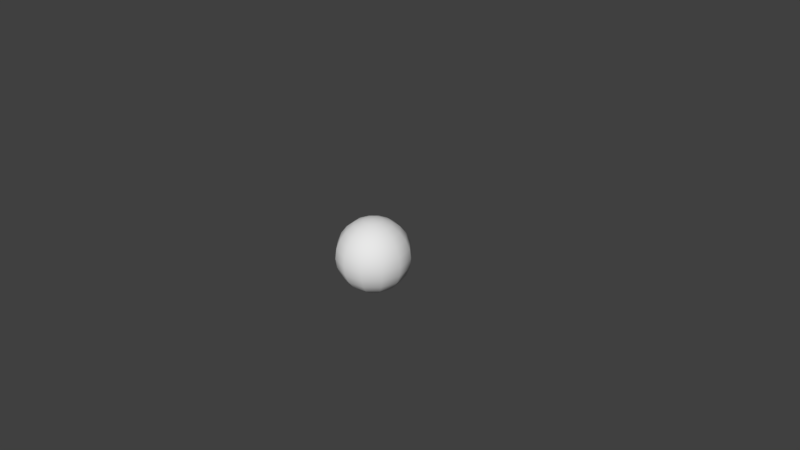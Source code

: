 # Source: gridballx1.blend  (saved by Blender 2.77.0; exported with 4.5.12 LTS)
import bpy
from mathutils import Matrix  # noqa: F401  (used for matrix-valued properties, if any)

bpy.ops.wm.read_factory_settings(use_empty=True)
scene = bpy.context.scene
scene.name = 'Scene'

# ---- collections
col_collection_1 = bpy.data.collections.new('Collection 1'); scene.collection.children.link(col_collection_1)

# ---- world
world_world = bpy.data.worlds.new('World'); scene.world = world_world
world_world.color = (0.05088, 0.05088, 0.05088)
world_world.use_sun_shadow = False
world_world.sun_shadow_jitter_overblur = 0.0
world_world.cycles.sampling_method = 'MANUAL'

# ---- cameras
cam_camera = bpy.data.cameras.new('Camera')
cam_camera.clip_end = 100.0
cam_camera.lens = 35.0
cam_camera.sensor_width = 32.0
cam_camera.sensor_height = 18.0
cam_camera.ortho_scale = 7.314
cam_camera.dof.focus_distance = 0.0
cam_camera.dof.aperture_fstop = 128.0

# ---- meshes
me_sphere = bpy.data.meshes.new('Sphere')
me_sphere.from_pydata([(-0.1294, 3.114e-08, 0.483), (-0.25, 3.114e-08, 0.433), (-0.3536, 3.114e-08, 0.3536), (-0.433, 3.114e-08, 0.25), (-0.483, 3.114e-08, 0.1294), (-0.5, 3.114e-08, 7.645e-08), (-0.483, 3.114e-08, -0.1294), (-0.433, 3.114e-08, -0.25), (-0.3536, 3.114e-08, -0.3536), (-0.25, 3.114e-08, -0.433), (-0.1294, 3.114e-08, -0.483), (-0.1121, 0.0647, 0.483), (-0.2165, 0.125, 0.433), (-0.3062, 0.1768, 0.3536), (-0.375, 0.2165, 0.25), (-0.4183, 0.2415, 0.1294), (-0.433, 0.25, 7.645e-08), (-0.4183, 0.2415, -0.1294), (-0.375, 0.2165, -0.25), (-0.3062, 0.1768, -0.3536), (-0.2165, 0.125, -0.433), (-0.1121, 0.0647, -0.483), (-3.848e-07, 3.114e-08, -0.5), (-0.06471, 0.1121, 0.483), (-0.125, 0.2165, 0.433), (-0.1768, 0.3062, 0.3536), (-0.2165, 0.375, 0.25), (-0.2415, 0.4183, 0.1294), (-0.25, 0.433, 7.645e-08), (-0.2415, 0.4183, -0.1294), (-0.2165, 0.375, -0.25), (-0.1768, 0.3062, -0.3536), (-0.125, 0.2165, -0.433), (-0.06471, 0.1121, -0.483), (-3.912e-07, 0.1294, 0.483), (-3.8e-07, 0.25, 0.433), (-3.8e-07, 0.3536, 0.3536), (-3.8e-07, 0.433, 0.25), (-3.651e-07, 0.483, 0.1294), (-3.8e-07, 0.5, 7.645e-08), (-3.949e-07, 0.483, -0.1294), (-3.8e-07, 0.433, -0.25), (-3.8e-07, 0.3536, -0.3536), (-3.726e-07, 0.25, -0.433), (-3.838e-07, 0.1294, -0.483), (0.0647, 0.1121, 0.483), (0.125, 0.2165, 0.433), (0.1768, 0.3062, 0.3536), (0.2165, 0.375, 0.25), (0.2415, 0.4183, 0.1294), (0.25, 0.433, 7.645e-08), (0.2415, 0.4183, -0.1294), (0.2165, 0.375, -0.25), (0.1768, 0.3062, -0.3536), (0.125, 0.2165, -0.433), (0.0647, 0.1121, -0.483), (-5.534e-07, -6.622e-08, 0.5), (0.1121, 0.0647, 0.483), (0.2165, 0.125, 0.433), (0.3062, 0.1768, 0.3536), (0.375, 0.2165, 0.25), (0.4183, 0.2415, 0.1294), (0.433, 0.25, 7.645e-08), (0.4183, 0.2415, -0.1294), (0.375, 0.2165, -0.25), (0.3062, 0.1768, -0.3536), (0.2165, 0.125, -0.433), (0.1121, 0.0647, -0.483), (0.1294, 3.437e-08, 0.483), (0.25, 1.574e-08, 0.433), (0.3536, -6.612e-09, 0.3536), (0.433, 2.319e-08, 0.25), (0.483, 8.289e-09, 0.1294), (0.5, -6.612e-09, 7.645e-08), (0.483, 8.289e-09, -0.1294), (0.433, 8.289e-09, -0.25), (0.3536, 8.289e-09, -0.3536), (0.25, 8.384e-10, -0.433), (0.1294, 3.437e-08, -0.483), (0.1121, -0.0647, 0.483), (0.2165, -0.125, 0.433), (0.3062, -0.1768, 0.3536), (0.375, -0.2165, 0.25), (0.4183, -0.2415, 0.1294), (0.433, -0.25, 7.645e-08), (0.4183, -0.2415, -0.1294), (0.375, -0.2165, -0.25), (0.3062, -0.1768, -0.3536), (0.2165, -0.125, -0.433), (0.1121, -0.0647, -0.483), (0.0647, -0.1121, 0.483), (0.125, -0.2165, 0.433), (0.1768, -0.3062, 0.3536), (0.2165, -0.375, 0.25), (0.2415, -0.4183, 0.1294), (0.25, -0.433, 7.645e-08), (0.2415, -0.4183, -0.1294), (0.2165, -0.375, -0.25), (0.1768, -0.3062, -0.3536), (0.125, -0.2165, -0.433), (0.0647, -0.1121, -0.483), (-3.949e-07, -0.1294, 0.483), (-4.173e-07, -0.25, 0.433), (-4.545e-07, -0.3536, 0.3536), (-4.098e-07, -0.433, 0.25), (-4.247e-07, -0.483, 0.1294), (-4.695e-07, -0.5, 7.645e-08), (-4.247e-07, -0.483, -0.1294), (-4.247e-07, -0.433, -0.25), (-3.949e-07, -0.3536, -0.3536), (-4.396e-07, -0.25, -0.433), (-3.912e-07, -0.1294, -0.483), (-0.06471, -0.1121, 0.483), (-0.125, -0.2165, 0.433), (-0.1768, -0.3062, 0.3536), (-0.2165, -0.375, 0.25), (-0.2415, -0.4183, 0.1294), (-0.25, -0.433, 7.645e-08), (-0.2415, -0.4183, -0.1294), (-0.2165, -0.375, -0.25), (-0.1768, -0.3062, -0.3536), (-0.125, -0.2165, -0.433), (-0.06471, -0.1121, -0.483), (-0.1121, -0.0647, 0.483), (-0.2165, -0.125, 0.433), (-0.3062, -0.1768, 0.3536), (-0.375, -0.2165, 0.25), (-0.4183, -0.2415, 0.1294), (-0.433, -0.25, 7.645e-08), (-0.4183, -0.2415, -0.1294), (-0.375, -0.2165, -0.25), (-0.3062, -0.1768, -0.3536), (-0.2165, -0.125, -0.433), (-0.1121, -0.0647, -0.483)], [], [(2, 1, 12, 13), (9, 8, 19, 20), (6, 5, 16, 17), (3, 2, 13, 14), (10, 9, 20, 21), (0, 56, 11), (7, 6, 17, 18), (4, 3, 14, 15), (22, 10, 21), (1, 0, 11, 12), (8, 7, 18, 19), (5, 4, 15, 16), (18, 17, 29, 30), (15, 14, 26, 27), (22, 21, 33), (12, 11, 23, 24), (19, 18, 30, 31), (16, 15, 27, 28), (13, 12, 24, 25), (20, 19, 31, 32), (17, 16, 28, 29), (14, 13, 25, 26), (21, 20, 32, 33), (11, 56, 23), (29, 28, 39, 40), (26, 25, 36, 37), (33, 32, 43, 44), (23, 56, 34), (30, 29, 40, 41), (27, 26, 37, 38), (22, 33, 44), (24, 23, 34, 35), (31, 30, 41, 42), (28, 27, 38, 39), (25, 24, 35, 36), (32, 31, 42, 43), (42, 41, 52, 53), (39, 38, 49, 50), (36, 35, 46, 47), (43, 42, 53, 54), (40, 39, 50, 51), (37, 36, 47, 48), (44, 43, 54, 55), (34, 56, 45), (41, 40, 51, 52), (38, 37, 48, 49), (22, 44, 55), (35, 34, 45, 46), (45, 56, 57), (52, 51, 63, 64), (49, 48, 60, 61), (22, 55, 67), (46, 45, 57, 58), (53, 52, 64, 65), (50, 49, 61, 62), (47, 46, 58, 59), (54, 53, 65, 66), (51, 50, 62, 63), (48, 47, 59, 60), (55, 54, 66, 67), (66, 65, 76, 77), (63, 62, 73, 74), (60, 59, 70, 71), (67, 66, 77, 78), (57, 56, 68), (64, 63, 74, 75), (61, 60, 71, 72), (22, 67, 78), (58, 57, 68, 69), (65, 64, 75, 76), (62, 61, 72, 73), (59, 58, 69, 70), (69, 68, 79, 80), (76, 75, 86, 87), (73, 72, 83, 84), (70, 69, 80, 81), (77, 76, 87, 88), (74, 73, 84, 85), (71, 70, 81, 82), (78, 77, 88, 89), (68, 56, 79), (75, 74, 85, 86), (72, 71, 82, 83), (22, 78, 89), (89, 88, 99, 100), (79, 56, 90), (86, 85, 96, 97), (83, 82, 93, 94), (22, 89, 100), (80, 79, 90, 91), (87, 86, 97, 98), (84, 83, 94, 95), (81, 80, 91, 92), (88, 87, 98, 99), (85, 84, 95, 96), (82, 81, 92, 93), (92, 91, 102, 103), (99, 98, 109, 110), (96, 95, 106, 107), (93, 92, 103, 104), (100, 99, 110, 111), (90, 56, 101), (97, 96, 107, 108), (94, 93, 104, 105), (22, 100, 111), (91, 90, 101, 102), (98, 97, 108, 109), (95, 94, 105, 106), (22, 111, 122), (102, 101, 112, 113), (109, 108, 119, 120), (106, 105, 116, 117), (103, 102, 113, 114), (110, 109, 120, 121), (107, 106, 117, 118), (104, 103, 114, 115), (111, 110, 121, 122), (101, 56, 112), (108, 107, 118, 119), (105, 104, 115, 116), (115, 114, 125, 126), (122, 121, 132, 133), (112, 56, 123), (119, 118, 129, 130), (116, 115, 126, 127), (22, 122, 133), (113, 112, 123, 124), (120, 119, 130, 131), (117, 116, 127, 128), (114, 113, 124, 125), (121, 120, 131, 132), (118, 117, 128, 129), (125, 124, 1, 2), (132, 131, 8, 9), (129, 128, 5, 6), (126, 125, 2, 3), (133, 132, 9, 10), (123, 56, 0), (130, 129, 6, 7), (127, 126, 3, 4), (22, 133, 10), (124, 123, 0, 1), (131, 130, 7, 8), (128, 127, 4, 5)])
me_sphere.polygons.foreach_set('use_smooth', [True] * 144)
_uv = me_sphere.uv_layers.new(name='UVMap')
_uv.uv.foreach_set('vector', [1.511, 1.009, 1.363, 1.123, 1.313, 1.123, 1.442, 1.009, 1.363, -0.1227, 1.511, -0.00843, 1.442, -0.00843, 1.313, -0.1227, 1.698, 0.314, 1.722, 0.5001, 1.624, 0.5001, 1.603, 0.314, 1.626, 0.8597, 1.511, 1.009, 1.442, 1.009, 1.541, 0.8597, 1.189, -0.1946, 1.363, -0.1227, 1.313, -0.1227, 1.164, -0.1946, 1.189, 1.195, 1.003, 1.219, 1.164, 1.195, 1.626, 0.1405, 1.698, 0.314, 1.603, 0.314, 1.541, 0.1405, 1.698, 0.6863, 1.626, 0.8597, 1.541, 0.8597, 1.603, 0.6863, 1.003, -0.2191, 1.189, -0.1946, 1.164, -0.1946, 1.363, 1.123, 1.189, 1.195, 1.164, 1.195, 1.313, 1.123, 1.511, -0.00843, 1.626, 0.1405, 1.541, 0.1405, 1.442, -0.00843, 1.722, 0.5001, 1.698, 0.6863, 1.603, 0.6863, 1.624, 0.5001, 1.541, 0.1405, 1.603, 0.314, 1.347, 0.314, 1.311, 0.1405, 1.603, 0.6863, 1.541, 0.8597, 1.311, 0.8597, 1.347, 0.6863, 1.003, -0.2191, 1.164, -0.1946, 1.095, -0.1946, 1.313, 1.123, 1.164, 1.195, 1.095, 1.195, 1.181, 1.123, 1.442, -0.00843, 1.541, 0.1405, 1.311, 0.1405, 1.255, -0.00843, 1.624, 0.5001, 1.603, 0.6863, 1.347, 0.6863, 1.359, 0.5001, 1.442, 1.009, 1.313, 1.123, 1.181, 1.123, 1.255, 1.009, 1.313, -0.1227, 1.442, -0.00843, 1.255, -0.00843, 1.181, -0.1227, 1.603, 0.314, 1.624, 0.5001, 1.359, 0.5001, 1.347, 0.314, 1.541, 0.8597, 1.442, 1.009, 1.255, 1.009, 1.311, 0.8597, 1.164, -0.1946, 1.313, -0.1227, 1.181, -0.1227, 1.095, -0.1946, 1.164, 1.195, 1.003, 1.219, 1.095, 1.195, 1.347, 0.314, 1.359, 0.5001, 0.9989, 0.5001, 0.999, 0.314, 1.311, 0.8597, 1.255, 1.009, 1.0, 1.009, 0.9994, 0.8597, 1.095, -0.1946, 1.181, -0.1227, 1.001, -0.1227, 1.002, -0.1946, 1.095, 1.195, 1.003, 1.219, 1.002, 1.195, 1.311, 0.1405, 1.347, 0.314, 0.999, 0.314, 0.9994, 0.1405, 1.347, 0.6863, 1.311, 0.8597, 0.9994, 0.8597, 0.999, 0.6863, 1.003, -0.2191, 1.095, -0.1946, 1.002, -0.1946, 1.181, 1.123, 1.095, 1.195, 1.002, 1.195, 1.001, 1.123, 1.255, -0.00843, 1.311, 0.1405, 0.9994, 0.1405, 1.0, -0.00843, 1.359, 0.5001, 1.347, 0.6863, 0.999, 0.6863, 0.9989, 0.5001, 1.255, 1.009, 1.181, 1.123, 1.001, 1.123, 1.0, 1.009, 1.181, -0.1227, 1.255, -0.00843, 1.0, -0.00843, 1.001, -0.1227, 1.0, -0.00843, 0.9994, 0.1405, 0.6885, 0.1405, 0.7462, -0.00843, 0.9989, 0.5001, 0.999, 0.6863, 0.6522, 0.6863, 0.6398, 0.5001, 1.0, 1.009, 1.001, 1.123, 0.8214, 1.123, 0.7462, 1.009, 1.001, -0.1227, 1.0, -0.00843, 0.7462, -0.00843, 0.8214, -0.1227, 0.999, 0.314, 0.9989, 0.5001, 0.6398, 0.5001, 0.6522, 0.314, 0.9994, 0.8597, 1.0, 1.009, 0.7462, 1.009, 0.6885, 0.8597, 1.002, -0.1946, 1.001, -0.1227, 0.8214, -0.1227, 0.909, -0.1946, 1.002, 1.195, 1.003, 1.219, 0.909, 1.195, 0.9994, 0.1405, 0.999, 0.314, 0.6522, 0.314, 0.6885, 0.1405, 0.999, 0.6863, 0.9994, 0.8597, 0.6885, 0.8597, 0.6522, 0.6863, 1.003, -0.2191, 1.002, -0.1946, 0.909, -0.1946, 1.001, 1.123, 1.002, 1.195, 0.909, 1.195, 0.8214, 1.123, 0.909, 1.195, 1.003, 1.219, 0.8412, 1.195, 0.6885, 0.1405, 0.6522, 0.314, 0.3994, 0.314, 0.4618, 0.1405, 0.6522, 0.6863, 0.6885, 0.8597, 0.4618, 0.8597, 0.3994, 0.6863, 1.003, -0.2191, 0.909, -0.1946, 0.8412, -0.1946, 0.8214, 1.123, 0.909, 1.195, 0.8412, 1.195, 0.6905, 1.123, 0.7462, -0.00843, 0.6885, 0.1405, 0.4618, 0.1405, 0.5611, -0.00843, 0.6398, 0.5001, 0.6522, 0.6863, 0.3994, 0.6863, 0.3781, 0.5001, 0.7462, 1.009, 0.8214, 1.123, 0.6905, 1.123, 0.5611, 1.009, 0.8214, -0.1227, 0.7462, -0.00843, 0.5611, -0.00843, 0.6905, -0.1227, 0.6522, 0.314, 0.6398, 0.5001, 0.3781, 0.5001, 0.3994, 0.314, 0.6885, 0.8597, 0.7462, 1.009, 0.5611, 1.009, 0.4618, 0.8597, 0.909, -0.1946, 0.8214, -0.1227, 0.6905, -0.1227, 0.8412, -0.1946, 0.6905, -0.1227, 0.5611, -0.00843, 0.4944, -0.00843, 0.6433, -0.1227, 0.3994, 0.314, 0.3781, 0.5001, 0.2837, 0.5001, 0.3082, 0.314, 0.4618, 0.8597, 0.5611, 1.009, 0.4944, 1.009, 0.3801, 0.8597, 0.8412, -0.1946, 0.6905, -0.1227, 0.6433, -0.1227, 0.8168, -0.1946, 0.8412, 1.195, 1.003, 1.219, 0.8168, 1.195, 0.4618, 0.1405, 0.3994, 0.314, 0.3082, 0.314, 0.3801, 0.1405, 0.3994, 0.6863, 0.4618, 0.8597, 0.3801, 0.8597, 0.3082, 0.6863, 1.003, -0.2191, 0.8412, -0.1946, 0.8168, -0.1946, 0.6905, 1.123, 0.8412, 1.195, 0.8168, 1.195, 0.6433, 1.123, 0.5611, -0.00843, 0.4618, 0.1405, 0.3801, 0.1405, 0.4944, -0.00843, 0.3781, 0.5001, 0.3994, 0.6863, 0.3082, 0.6863, 0.2837, 0.5001, 0.5611, 1.009, 0.6905, 1.123, 0.6433, 1.123, 0.4944, 1.009, 1.357, 1.123, 1.185, 1.194, 1.16, 1.194, 1.309, 1.123, 1.505, -0.0002567, 1.618, 0.1476, 1.536, 0.1476, 1.437, -0.0002567, 1.714, 0.5047, 1.69, 0.6895, 1.597, 0.6895, 1.618, 0.5047, 1.505, 1.01, 1.357, 1.123, 1.309, 1.123, 1.437, 1.01, 1.357, -0.1137, 1.505, -0.0002567, 1.437, -0.0002567, 1.309, -0.1137, 1.69, 0.3199, 1.714, 0.5047, 1.618, 0.5047, 1.597, 0.3199, 1.618, 0.8617, 1.505, 1.01, 1.437, 1.01, 1.536, 0.8617, 1.185, -0.1851, 1.357, -0.1137, 1.309, -0.1137, 1.16, -0.1851, 1.185, 1.194, 1.0, 1.219, 1.16, 1.194, 1.618, 0.1476, 1.69, 0.3199, 1.597, 0.3199, 1.536, 0.1476, 1.69, 0.6895, 1.618, 0.8617, 1.536, 0.8617, 1.597, 0.6895, 1.0, -0.2094, 1.185, -0.1851, 1.16, -0.1851, 1.16, -0.1851, 1.309, -0.1137, 1.179, -0.1137, 1.092, -0.1851, 1.16, 1.194, 1.0, 1.219, 1.092, 1.194, 1.536, 0.1476, 1.597, 0.3199, 1.345, 0.3199, 1.309, 0.1476, 1.597, 0.6895, 1.536, 0.8617, 1.309, 0.8617, 1.345, 0.6895, 1.0, -0.2094, 1.16, -0.1851, 1.092, -0.1851, 1.309, 1.123, 1.16, 1.194, 1.092, 1.194, 1.179, 1.123, 1.437, -0.0002567, 1.536, 0.1476, 1.309, 0.1476, 1.252, -0.0002567, 1.618, 0.5047, 1.597, 0.6895, 1.345, 0.6895, 1.357, 0.5047, 1.437, 1.01, 1.309, 1.123, 1.179, 1.123, 1.252, 1.01, 1.309, -0.1137, 1.437, -0.0002567, 1.252, -0.0002567, 1.179, -0.1137, 1.597, 0.3199, 1.618, 0.5047, 1.357, 0.5047, 1.345, 0.3199, 1.536, 0.8617, 1.437, 1.01, 1.252, 1.01, 1.309, 0.8617, 1.252, 1.01, 1.179, 1.123, 1.0, 1.123, 1.0, 1.01, 1.179, -0.1137, 1.252, -0.0002567, 1.0, -0.0002567, 1.0, -0.1137, 1.345, 0.3199, 1.357, 0.5047, 1.0, 0.5047, 1.0, 0.3199, 1.309, 0.8617, 1.252, 1.01, 1.0, 1.01, 1.0, 0.8617, 1.092, -0.1851, 1.179, -0.1137, 1.0, -0.1137, 1.0, -0.1851, 1.092, 1.194, 1.0, 1.219, 1.0, 1.194, 1.309, 0.1476, 1.345, 0.3199, 1.0, 0.3199, 1.0, 0.1476, 1.345, 0.6895, 1.309, 0.8617, 1.0, 0.8617, 1.0, 0.6895, 1.0, -0.2094, 1.092, -0.1851, 1.0, -0.1851, 1.179, 1.123, 1.092, 1.194, 1.0, 1.194, 1.0, 1.123, 1.252, -0.0002567, 1.309, 0.1476, 1.0, 0.1476, 1.0, -0.0002567, 1.357, 0.5047, 1.345, 0.6895, 1.0, 0.6895, 1.0, 0.5047, 1.0, -0.2094, 1.0, -0.1851, 0.9076, -0.1851, 1.0, 1.123, 1.0, 1.194, 0.9076, 1.194, 0.8215, 1.123, 1.0, -0.0002567, 1.0, 0.1476, 0.6908, 0.1476, 0.7475, -0.0002567, 1.0, 0.5047, 1.0, 0.6895, 0.6551, 0.6895, 0.643, 0.5047, 1.0, 1.01, 1.0, 1.123, 0.8215, 1.123, 0.7475, 1.01, 1.0, -0.1137, 1.0, -0.0002567, 0.7475, -0.0002567, 0.8215, -0.1137, 1.0, 0.3199, 1.0, 0.5047, 0.643, 0.5047, 0.6551, 0.3199, 1.0, 0.8617, 1.0, 1.01, 0.7475, 1.01, 0.6908, 0.8617, 1.0, -0.1851, 1.0, -0.1137, 0.8215, -0.1137, 0.9076, -0.1851, 1.0, 1.194, 1.0, 1.219, 0.9076, 1.194, 1.0, 0.1476, 1.0, 0.3199, 0.6551, 0.3199, 0.6908, 0.1476, 1.0, 0.6895, 1.0, 0.8617, 0.6908, 0.8617, 0.6551, 0.6895, 0.6908, 0.8617, 0.7475, 1.01, 0.5627, 1.01, 0.4644, 0.8617, 0.9076, -0.1851, 0.8215, -0.1137, 0.6908, -0.1137, 0.8399, -0.1851, 0.9076, 1.194, 1.0, 1.219, 0.8399, 1.194, 0.6908, 0.1476, 0.6551, 0.3199, 0.4026, 0.3199, 0.4644, 0.1476, 0.6551, 0.6895, 0.6908, 0.8617, 0.4644, 0.8617, 0.4026, 0.6895, 1.0, -0.2094, 0.9076, -0.1851, 0.8399, -0.1851, 0.8215, 1.123, 0.9076, 1.194, 0.8399, 1.194, 0.6908, 1.123, 0.7475, -0.0002567, 0.6908, 0.1476, 0.4644, 0.1476, 0.5627, -0.0002567, 0.643, 0.5047, 0.6551, 0.6895, 0.4026, 0.6895, 0.3816, 0.5047, 0.7475, 1.01, 0.8215, 1.123, 0.6908, 1.123, 0.5627, 1.01, 0.8215, -0.1137, 0.7475, -0.0002567, 0.5627, -0.0002567, 0.6908, -0.1137, 0.6551, 0.3199, 0.643, 0.5047, 0.3816, 0.5047, 0.4026, 0.3199, 0.5627, 1.01, 0.6908, 1.123, 0.643, 1.123, 0.4951, 1.01, 0.6908, -0.1137, 0.5627, -0.0002567, 0.4951, -0.0002567, 0.643, -0.1137, 0.4026, 0.3199, 0.3816, 0.5047, 0.2859, 0.5047, 0.3102, 0.3199, 0.4644, 0.8617, 0.5627, 1.01, 0.4951, 1.01, 0.3816, 0.8617, 0.8399, -0.1851, 0.6908, -0.1137, 0.643, -0.1137, 0.8152, -0.1851, 0.8399, 1.194, 1.0, 1.219, 0.8152, 1.194, 0.4644, 0.1476, 0.4026, 0.3199, 0.3102, 0.3199, 0.3816, 0.1476, 0.4026, 0.6895, 0.4644, 0.8617, 0.3816, 0.8617, 0.3102, 0.6895, 1.0, -0.2094, 0.8399, -0.1851, 0.8152, -0.1851, 0.6908, 1.123, 0.8399, 1.194, 0.8152, 1.194, 0.643, 1.123, 0.5627, -0.0002567, 0.4644, 0.1476, 0.3816, 0.1476, 0.4951, -0.0002567, 0.3816, 0.5047, 0.4026, 0.6895, 0.3102, 0.6895, 0.2859, 0.5047])
me_sphere.use_remesh_preserve_volume = False
me_sphere.use_remesh_preserve_attributes = False
me_sphere.use_mirror_vertex_groups = False
me_sphere.update()

# ---- objects
ob_model = bpy.data.objects.new('model', me_sphere)
ob_camera = bpy.data.objects.new('Camera', cam_camera)

# ---- transforms, parenting, visibility, modifiers, constraints
ob_model.location = (0.0, 0.0, 0.0)
ob_model.lineart.crease_threshold = 0.0
ob_camera.location = (7.481, -6.508, 5.344)
ob_camera.rotation_euler = (1.109, 0.01082, 0.8149)
ob_camera.lock_rotations_4d = False
ob_camera.empty_display_type = 'ARROWS'
ob_camera.color = (0.0, 0.0, 0.0, 0.0)
ob_camera.display_type = 'WIRE'
ob_camera.lineart.crease_threshold = 0.0

# ---- collection membership
col_collection_1.objects.link(ob_model)
col_collection_1.objects.link(ob_camera)

# ---- scene / render settings (as saved in the file)
scene.camera = ob_camera
scene.frame_start = 1; scene.frame_end = 250; scene.frame_set(0)
scene.render.engine = 'BLENDER_EEVEE_NEXT'
scene.render.resolution_percentage = 50
scene.render.dither_intensity = 0.0
scene.cycles.use_denoising = False
scene.cycles.samples = 128
scene.cycles.sampling_pattern = 'TABULATED_SOBOL'
scene.cycles.light_sampling_threshold = 0.0
scene.cycles.use_adaptive_sampling = False
scene.cycles.use_light_tree = False
scene.cycles.blur_glossy = 0.0
scene.cycles.sample_clamp_indirect = 0.0
scene.view_settings.view_transform = 'Standard'
bpy.context.view_layer.update()

# ---- added for rendering (the .blend has no usable light): sun
light_auto_sun = bpy.data.lights.new('AutoSun', 'SUN')
light_auto_sun.energy = 3.0
light_auto_sun.angle = 0.0523599
ob_auto_sun = bpy.data.objects.new('AutoSun', light_auto_sun)
scene.collection.objects.link(ob_auto_sun)
ob_auto_sun.rotation_euler = (0.872665, 0.174533, 0.523599)
bpy.context.view_layer.update()
